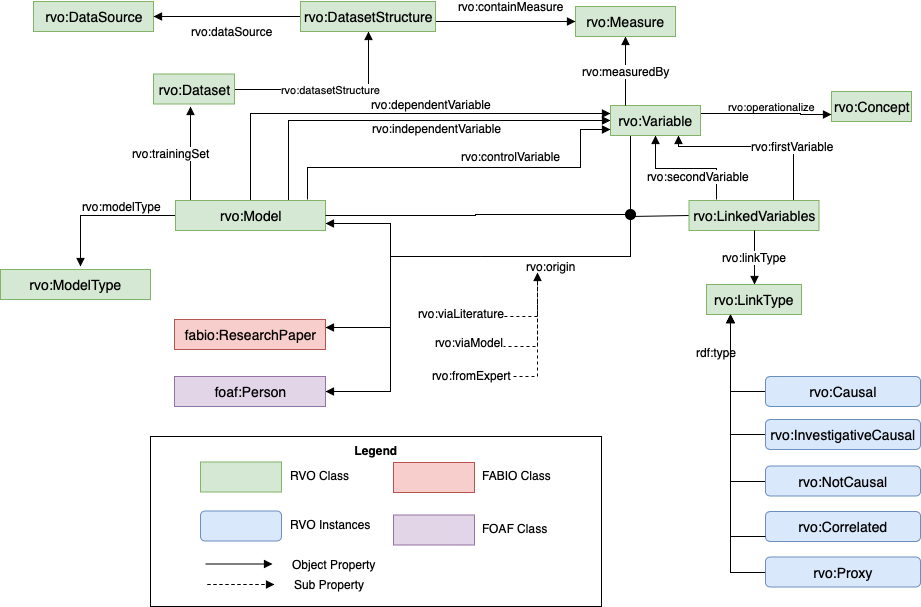

The diagram above was exported from draw.io. Its source (the exported page's mxGraphModel, read from the mxfile embedded in the PNG):
<mxGraphModel dx="2257" dy="858" grid="1" gridSize="10" guides="1" tooltips="1" connect="1" arrows="1" fold="1" page="1" pageScale="1" pageWidth="827" pageHeight="1169" background="#ffffff" math="0" shadow="0">
  <root>
    <mxCell id="0" />
    <mxCell id="1" parent="0" />
    <mxCell id="228" value="&lt;b&gt;Legend&lt;/b&gt;" style="rounded=0;whiteSpace=wrap;html=1;fillColor=none;fontSize=12;verticalAlign=top;align=center;" parent="1" vertex="1">
      <mxGeometry x="-190" y="630" width="451" height="170" as="geometry" />
    </mxCell>
    <mxCell id="164" style="edgeStyle=orthogonalEdgeStyle;rounded=0;jumpStyle=none;jumpSize=7;html=1;exitX=0;exitY=0.5;entryX=0.25;entryY=1;startArrow=none;startFill=0;endArrow=block;endFill=0;jettySize=auto;orthogonalLoop=1;strokeColor=#000000;strokeWidth=1;fontFamily=Helvetica;fontSize=14;align=center;" parent="1" source="105" target="11" edge="1">
      <mxGeometry relative="1" as="geometry" />
    </mxCell>
    <mxCell id="173" value="rvo:datasetStructure" style="edgeStyle=orthogonalEdgeStyle;rounded=0;html=1;exitX=1;exitY=0.5;entryX=0.5;entryY=1;jettySize=auto;orthogonalLoop=1;align=center;endArrow=block;endFill=1;" parent="1" source="2" target="94" edge="1">
      <mxGeometry relative="1" as="geometry" />
    </mxCell>
    <mxCell id="2" value="rvo:Dataset" style="rounded=0;whiteSpace=wrap;html=1;strokeColor=#82b366;strokeWidth=1;fillColor=#d5e8d4;fontFamily=Helvetica;fontSize=14;align=center;" parent="1" vertex="1">
      <mxGeometry x="-187" y="267.5" width="81" height="30" as="geometry" />
    </mxCell>
    <mxCell id="3" value="rvo:Concept" style="rounded=0;whiteSpace=wrap;html=1;strokeColor=#82b366;strokeWidth=1;fillColor=#d5e8d4;fontFamily=Helvetica;fontSize=14;align=center;" parent="1" vertex="1">
      <mxGeometry x="491" y="285" width="80" height="30" as="geometry" />
    </mxCell>
    <mxCell id="27" value="rvo:secondVariable" style="edgeStyle=orthogonalEdgeStyle;jumpStyle=sharp;jumpSize=7;html=1;exitX=0.5;exitY=1;entryX=0.208;entryY=-0.033;entryPerimeter=0;startArrow=block;startFill=1;endArrow=none;endFill=0;jettySize=auto;orthogonalLoop=1;strokeColor=#000000;strokeWidth=1;fontFamily=Helvetica;fontSize=12;rounded=0;align=center;" parent="1" source="4" target="6" edge="1">
      <mxGeometry x="0.6313" y="-18" relative="1" as="geometry">
        <mxPoint as="offset" />
      </mxGeometry>
    </mxCell>
    <mxCell id="28" value="rvo:firstVariable" style="edgeStyle=orthogonalEdgeStyle;jumpStyle=sharp;jumpSize=7;html=1;exitX=0.75;exitY=1;entryX=0.804;entryY=0.1;entryPerimeter=0;startArrow=block;startFill=1;endArrow=none;endFill=0;jettySize=auto;orthogonalLoop=1;strokeColor=#000000;strokeWidth=1;fontFamily=Helvetica;fontSize=12;rounded=0;align=center;" parent="1" source="4" target="6" edge="1">
      <mxGeometry x="0.3697" relative="1" as="geometry">
        <mxPoint as="offset" />
        <Array as="points">
          <mxPoint x="338" y="340" />
          <mxPoint x="453" y="340" />
        </Array>
      </mxGeometry>
    </mxCell>
    <mxCell id="132" style="edgeStyle=orthogonalEdgeStyle;rounded=0;jumpStyle=sharp;jumpSize=7;html=1;exitX=0.25;exitY=1;entryX=1;entryY=0.5;startArrow=none;startFill=0;endArrow=none;endFill=0;jettySize=auto;orthogonalLoop=1;strokeColor=#000000;strokeWidth=1;fontFamily=Helvetica;fontSize=12;align=center;" parent="1" edge="1">
      <mxGeometry relative="1" as="geometry">
        <mxPoint x="292" y="329" as="sourcePoint" />
        <mxPoint x="234" y="450" as="targetPoint" />
        <Array as="points">
          <mxPoint x="290" y="329" />
          <mxPoint x="290" y="450" />
        </Array>
      </mxGeometry>
    </mxCell>
    <mxCell id="199" value="rvo:operationalize" style="edgeStyle=orthogonalEdgeStyle;rounded=0;html=1;exitX=1;exitY=0.25;labelBackgroundColor=none;startArrow=none;startFill=0;endArrow=block;endFill=1;jettySize=auto;orthogonalLoop=1;align=center;fontColor=#000000;entryX=0;entryY=0.75;" parent="1" source="4" target="3" edge="1">
      <mxGeometry x="0.0772" y="7" relative="1" as="geometry">
        <Array as="points">
          <mxPoint x="460" y="307" />
          <mxPoint x="460" y="308" />
        </Array>
        <mxPoint as="offset" />
        <mxPoint x="480" y="308" as="targetPoint" />
      </mxGeometry>
    </mxCell>
    <mxCell id="pogJPbFXlILpwJ8giUyX-234" value="rvo:independentVariable" style="edgeStyle=orthogonalEdgeStyle;rounded=0;orthogonalLoop=1;jettySize=auto;html=1;exitX=0;exitY=0.5;exitDx=0;exitDy=0;entryX=0.75;entryY=0;entryDx=0;entryDy=0;startArrow=block;startFill=1;endArrow=none;endFill=0;fontSize=12;spacingBottom=-3;spacingLeft=-8;" edge="1" parent="1" source="4" target="5">
      <mxGeometry x="-0.1542" y="6" relative="1" as="geometry">
        <mxPoint as="offset" />
      </mxGeometry>
    </mxCell>
    <mxCell id="4" value="rvo:Variable" style="rounded=0;whiteSpace=wrap;html=1;strokeColor=#82b366;strokeWidth=1;fillColor=#d5e8d4;fontFamily=Helvetica;fontSize=14;align=center;" parent="1" vertex="1">
      <mxGeometry x="270" y="299" width="90" height="30" as="geometry" />
    </mxCell>
    <mxCell id="21" value="rvo:dependentVariable" style="edgeStyle=orthogonalEdgeStyle;jumpStyle=sharp;jumpSize=7;html=1;exitX=0.5;exitY=0;startArrow=none;startFill=0;endArrow=block;endFill=1;jettySize=auto;orthogonalLoop=1;strokeColor=#000000;strokeWidth=1;fontFamily=Helvetica;fontSize=12;rounded=0;align=center;" parent="1" source="5" edge="1">
      <mxGeometry x="0.2008" y="9" relative="1" as="geometry">
        <mxPoint as="offset" />
        <Array as="points">
          <mxPoint x="-90" y="307" />
        </Array>
        <mxPoint x="270" y="307" as="targetPoint" />
      </mxGeometry>
    </mxCell>
    <mxCell id="119" value="rvo:trainingSet" style="edgeStyle=orthogonalEdgeStyle;rounded=0;jumpStyle=sharp;jumpSize=7;html=1;exitX=0.25;exitY=0;startArrow=none;startFill=0;endArrow=block;endFill=1;jettySize=auto;orthogonalLoop=1;strokeColor=#000000;strokeWidth=1;fontFamily=Helvetica;fontSize=12;align=center;" parent="1" source="5" edge="1">
      <mxGeometry x="0.1978" y="20" relative="1" as="geometry">
        <mxPoint x="-150" y="300" as="targetPoint" />
        <Array as="points">
          <mxPoint x="-150" y="394" />
          <mxPoint x="-150" y="305" />
        </Array>
        <mxPoint as="offset" />
      </mxGeometry>
    </mxCell>
    <mxCell id="130" style="edgeStyle=orthogonalEdgeStyle;rounded=0;jumpStyle=sharp;jumpSize=7;html=1;exitX=1;exitY=0.5;entryX=1;entryY=0.5;startArrow=none;startFill=0;endArrow=none;endFill=0;jettySize=auto;orthogonalLoop=1;strokeColor=#000000;strokeWidth=1;fontFamily=Helvetica;fontSize=12;align=center;" parent="1" source="213" edge="1">
      <mxGeometry relative="1" as="geometry">
        <Array as="points">
          <mxPoint x="290" y="409" />
          <mxPoint x="290" y="450" />
        </Array>
        <mxPoint x="235" y="450" as="targetPoint" />
      </mxGeometry>
    </mxCell>
    <mxCell id="233" value="rvo:modelType" style="edgeStyle=orthogonalEdgeStyle;rounded=0;jumpStyle=none;html=1;exitX=0;exitY=0.5;startArrow=none;startFill=0;endArrow=block;endFill=1;jettySize=auto;orthogonalLoop=1;fontSize=12;align=left;" parent="1" source="5" edge="1">
      <mxGeometry x="0.3014" y="-9" relative="1" as="geometry">
        <mxPoint x="-260" y="460" as="targetPoint" />
        <mxPoint x="9" y="-9" as="offset" />
      </mxGeometry>
    </mxCell>
    <mxCell id="5" value="rvo:Model" style="rounded=0;whiteSpace=wrap;html=1;strokeColor=#82b366;strokeWidth=1;fillColor=#d5e8d4;fontFamily=Helvetica;fontSize=14;align=center;" parent="1" vertex="1">
      <mxGeometry x="-165" y="394" width="150" height="30" as="geometry" />
    </mxCell>
    <mxCell id="133" value="rvo:origin" style="edgeStyle=orthogonalEdgeStyle;rounded=0;jumpStyle=sharp;jumpSize=7;html=1;exitX=0;exitY=0.5;startArrow=none;startFill=0;endArrow=none;endFill=0;jettySize=auto;orthogonalLoop=1;strokeColor=#000000;strokeWidth=1;fontFamily=Helvetica;fontSize=12;align=center;" parent="1" source="6" edge="1">
      <mxGeometry x="0.44" y="10" relative="1" as="geometry">
        <Array as="points">
          <mxPoint x="349" y="410" />
          <mxPoint x="290" y="410" />
          <mxPoint x="290" y="450" />
        </Array>
        <mxPoint as="offset" />
        <mxPoint x="140" y="450" as="targetPoint" />
      </mxGeometry>
    </mxCell>
    <mxCell id="6" value="rvo:LinkedVariables" style="rounded=0;whiteSpace=wrap;html=1;strokeColor=#82b366;strokeWidth=1;fillColor=#d5e8d4;fontFamily=Helvetica;fontSize=14;align=center;" parent="1" vertex="1">
      <mxGeometry x="348.5" y="394" width="130" height="30" as="geometry" />
    </mxCell>
    <mxCell id="15" value="rvo:measuredBy" style="edgeStyle=orthogonalEdgeStyle;jumpStyle=sharp;jumpSize=7;html=1;exitX=0.5;exitY=1;startArrow=block;startFill=1;endArrow=none;endFill=0;jettySize=auto;orthogonalLoop=1;strokeColor=#000000;strokeWidth=1;fontFamily=Helvetica;fontSize=12;rounded=0;align=center;" parent="1" source="7" edge="1">
      <mxGeometry relative="1" as="geometry">
        <mxPoint x="285" y="299" as="targetPoint" />
      </mxGeometry>
    </mxCell>
    <mxCell id="7" value="rvo:Measure" style="rounded=0;whiteSpace=wrap;html=1;strokeColor=#82b366;strokeWidth=1;fillColor=#d5e8d4;fontFamily=Helvetica;fontSize=14;align=center;" parent="1" vertex="1">
      <mxGeometry x="235" y="200" width="100" height="30" as="geometry" />
    </mxCell>
    <mxCell id="29" value="rvo:linkType" style="edgeStyle=orthogonalEdgeStyle;jumpStyle=sharp;jumpSize=7;html=1;exitX=0.5;exitY=0;entryX=0.5;entryY=1;startArrow=block;startFill=1;endArrow=none;endFill=0;jettySize=auto;orthogonalLoop=1;strokeColor=#000000;strokeWidth=1;fontFamily=Helvetica;fontSize=12;rounded=0;align=center;" parent="1" source="11" target="6" edge="1">
      <mxGeometry relative="1" as="geometry" />
    </mxCell>
    <mxCell id="52" style="edgeStyle=orthogonalEdgeStyle;rounded=0;jumpStyle=sharp;jumpSize=7;html=1;exitX=0.25;exitY=1;entryX=0;entryY=0.5;startArrow=block;startFill=0;endArrow=none;endFill=0;jettySize=auto;orthogonalLoop=1;strokeColor=#000000;strokeWidth=1;fontFamily=Helvetica;fontSize=12;align=center;" parent="1" source="11" target="50" edge="1">
      <mxGeometry relative="1" as="geometry">
        <Array as="points">
          <mxPoint x="390" y="585" />
        </Array>
      </mxGeometry>
    </mxCell>
    <mxCell id="53" value="rdf:type" style="edgeStyle=orthogonalEdgeStyle;rounded=0;jumpStyle=sharp;jumpSize=7;html=1;exitX=0.25;exitY=1;entryX=0;entryY=0.5;startArrow=block;startFill=1;endArrow=none;endFill=0;jettySize=auto;orthogonalLoop=1;strokeColor=#000000;strokeWidth=1;fontFamily=Helvetica;fontSize=12;align=center;" parent="1" source="11" target="51" edge="1">
      <mxGeometry x="-0.5115" y="-14" relative="1" as="geometry">
        <mxPoint as="offset" />
      </mxGeometry>
    </mxCell>
    <mxCell id="11" value="rvo:LinkType" style="rounded=0;whiteSpace=wrap;html=1;strokeColor=#82b366;strokeWidth=1;fillColor=#d5e8d4;fontFamily=Helvetica;fontSize=14;align=center;" parent="1" vertex="1">
      <mxGeometry x="366" y="478" width="95" height="30" as="geometry" />
    </mxCell>
    <mxCell id="50" value="rvo:Causal" style="rounded=1;whiteSpace=wrap;html=1;strokeColor=#6c8ebf;strokeWidth=1;fillColor=#dae8fc;fontFamily=Helvetica;fontSize=14;align=center;labelBackgroundColor=none;" parent="1" vertex="1">
      <mxGeometry x="425" y="570" width="155" height="30" as="geometry" />
    </mxCell>
    <mxCell id="51" value="rvo:InvestigativeCausal" style="rounded=1;whiteSpace=wrap;html=1;strokeColor=#6c8ebf;strokeWidth=1;fillColor=#dae8fc;fontFamily=Helvetica;fontSize=14;align=center;labelBackgroundColor=none;" parent="1" vertex="1">
      <mxGeometry x="425" y="613" width="155" height="30" as="geometry" />
    </mxCell>
    <mxCell id="64" value="rvo:DataSource" style="rounded=0;whiteSpace=wrap;html=1;strokeColor=#82b366;strokeWidth=1;fillColor=#d5e8d4;fontFamily=Helvetica;fontSize=14;align=center;" parent="1" vertex="1">
      <mxGeometry x="-307" y="195" width="120" height="30" as="geometry" />
    </mxCell>
    <mxCell id="61" value="rvo:controlVariable" style="edgeStyle=orthogonalEdgeStyle;jumpStyle=sharp;jumpSize=7;html=1;exitX=0;exitY=0.75;startArrow=block;startFill=1;endArrow=none;endFill=0;jettySize=auto;orthogonalLoop=1;strokeColor=#000000;strokeWidth=1;fontFamily=Helvetica;fontSize=12;rounded=0;align=center;" parent="1" edge="1">
      <mxGeometry x="-0.2601" y="-11" relative="1" as="geometry">
        <Array as="points">
          <mxPoint x="240" y="323" />
          <mxPoint x="240" y="361" />
          <mxPoint x="-33" y="361" />
        </Array>
        <mxPoint x="270" y="323" as="sourcePoint" />
        <mxPoint x="-33" y="393" as="targetPoint" />
        <mxPoint as="offset" />
      </mxGeometry>
    </mxCell>
    <mxCell id="90" value="fabio:ResearchPaper" style="rounded=0;whiteSpace=wrap;html=1;strokeColor=#b85450;strokeWidth=1;fillColor=#f8cecc;fontFamily=Helvetica;fontSize=14;align=center;" parent="1" vertex="1">
      <mxGeometry x="-166" y="513" width="151" height="30" as="geometry" />
    </mxCell>
    <mxCell id="92" value="foaf:Person" style="rounded=0;whiteSpace=wrap;html=1;strokeColor=#9673a6;strokeWidth=1;fillColor=#e1d5e7;fontFamily=Helvetica;fontSize=14;align=center;" parent="1" vertex="1">
      <mxGeometry x="-166" y="570" width="151" height="30" as="geometry" />
    </mxCell>
    <mxCell id="103" value="rvo:dataSource" style="edgeStyle=orthogonalEdgeStyle;rounded=0;jumpStyle=sharp;jumpSize=7;html=1;exitX=0;exitY=0.5;startArrow=none;startFill=0;endArrow=block;endFill=1;jettySize=auto;orthogonalLoop=1;strokeColor=#000000;strokeWidth=1;fontFamily=Helvetica;fontSize=12;align=center;entryX=1;entryY=0.5;exitDx=0;exitDy=0;entryDx=0;entryDy=0;" parent="1" source="94" target="64" edge="1">
      <mxGeometry x="-0.0625" y="15" relative="1" as="geometry">
        <mxPoint x="52.11209964412819" y="201.09608540925274" as="sourcePoint" />
        <mxPoint x="317" y="129" as="targetPoint" />
        <Array as="points" />
        <mxPoint as="offset" />
      </mxGeometry>
    </mxCell>
    <mxCell id="104" value="rvo:containMeasure" style="edgeStyle=orthogonalEdgeStyle;rounded=0;jumpStyle=sharp;jumpSize=7;html=1;exitX=1;exitY=0.5;startArrow=none;startFill=0;endArrow=block;endFill=1;jettySize=auto;orthogonalLoop=1;strokeColor=#000000;strokeWidth=1;fontFamily=Helvetica;fontSize=12;align=center;entryX=0;entryY=0.5;" parent="1" source="94" target="7" edge="1">
      <mxGeometry x="0.1034" y="15" relative="1" as="geometry">
        <Array as="points">
          <mxPoint x="95" y="215" />
        </Array>
        <mxPoint x="70.3131672597865" y="217.23487544483987" as="sourcePoint" />
        <mxPoint x="209.91281138790055" y="218.87722419928832" as="targetPoint" />
        <mxPoint as="offset" />
      </mxGeometry>
    </mxCell>
    <mxCell id="94" value="rvo:DatasetStructure" style="rounded=0;whiteSpace=wrap;html=1;strokeColor=#82b366;strokeWidth=1;fillColor=#d5e8d4;fontFamily=Helvetica;fontSize=14;align=center;" parent="1" vertex="1">
      <mxGeometry x="-40" y="195" width="135" height="30" as="geometry" />
    </mxCell>
    <mxCell id="105" value="rvo:NotCausal" style="rounded=1;whiteSpace=wrap;html=1;strokeColor=#6c8ebf;strokeWidth=1;fillColor=#dae8fc;fontFamily=Helvetica;fontSize=14;align=center;labelBackgroundColor=none;" parent="1" vertex="1">
      <mxGeometry x="425" y="659.5" width="155" height="30" as="geometry" />
    </mxCell>
    <mxCell id="110" value="" style="edgeStyle=orthogonalEdgeStyle;rounded=0;jumpStyle=sharp;jumpSize=7;html=1;exitX=0;exitY=0.5;startArrow=none;startFill=0;endArrow=block;endFill=1;jettySize=auto;orthogonalLoop=1;strokeColor=#000000;strokeWidth=1;fontFamily=Helvetica;fontSize=12;entryX=1;entryY=0.75;align=center;" parent="1" target="5" edge="1">
      <mxGeometry x="0.6985" y="-186" relative="1" as="geometry">
        <mxPoint x="-60" y="384" as="targetPoint" />
        <Array as="points">
          <mxPoint x="50" y="450" />
          <mxPoint x="50" y="417" />
        </Array>
        <mxPoint as="offset" />
        <mxPoint x="140" y="450" as="sourcePoint" />
      </mxGeometry>
    </mxCell>
    <mxCell id="116" style="edgeStyle=orthogonalEdgeStyle;rounded=0;jumpStyle=sharp;jumpSize=7;html=1;exitX=0;exitY=0.5;entryX=1;entryY=0.25;startArrow=none;startFill=0;endArrow=block;endFill=1;jettySize=auto;orthogonalLoop=1;strokeColor=#000000;strokeWidth=1;fontFamily=Helvetica;fontSize=12;align=center;" parent="1" target="90" edge="1">
      <mxGeometry relative="1" as="geometry">
        <Array as="points">
          <mxPoint x="50" y="450" />
          <mxPoint x="50" y="521" />
        </Array>
        <mxPoint x="140" y="450" as="sourcePoint" />
      </mxGeometry>
    </mxCell>
    <mxCell id="117" value="" style="edgeStyle=orthogonalEdgeStyle;rounded=0;jumpStyle=sharp;jumpSize=7;html=1;exitX=0;exitY=0.5;entryX=1;entryY=0.5;startArrow=none;startFill=0;endArrow=block;endFill=1;jettySize=auto;orthogonalLoop=1;strokeColor=#000000;strokeWidth=1;fontFamily=Helvetica;fontSize=12;align=center;" parent="1" target="92" edge="1">
      <mxGeometry x="-0.4483" y="20" relative="1" as="geometry">
        <Array as="points">
          <mxPoint x="50" y="450" />
          <mxPoint x="50" y="585" />
        </Array>
        <mxPoint as="offset" />
        <mxPoint x="140" y="450" as="sourcePoint" />
      </mxGeometry>
    </mxCell>
    <mxCell id="188" value="" style="rounded=0;whiteSpace=wrap;html=1;strokeColor=#82b366;strokeWidth=1;fillColor=#d5e8d4;fontFamily=Helvetica;fontSize=14;align=center;" parent="1" vertex="1">
      <mxGeometry x="-140" y="655.5" width="81" height="30" as="geometry" />
    </mxCell>
    <mxCell id="189" value="RVO Class" style="text;html=1;" parent="1" vertex="1">
      <mxGeometry x="-52.5" y="655.5" width="80" height="30" as="geometry" />
    </mxCell>
    <mxCell id="190" value="" style="rounded=1;whiteSpace=wrap;html=1;strokeColor=#6c8ebf;strokeWidth=1;fillColor=#dae8fc;fontFamily=Helvetica;fontSize=14;align=center;" parent="1" vertex="1">
      <mxGeometry x="-140" y="704.5" width="81" height="30" as="geometry" />
    </mxCell>
    <mxCell id="191" value="RVO Instances" style="text;html=1;rounded=1;fillColor=none;strokeColor=none;" parent="1" vertex="1">
      <mxGeometry x="-52.5" y="704.5" width="80" height="30" as="geometry" />
    </mxCell>
    <mxCell id="192" value="" style="rounded=0;whiteSpace=wrap;html=1;strokeColor=#b85450;strokeWidth=1;fillColor=#f8cecc;fontFamily=Helvetica;fontSize=14;align=center;" parent="1" vertex="1">
      <mxGeometry x="53" y="656" width="81" height="30" as="geometry" />
    </mxCell>
    <mxCell id="193" value="FABIO Class" style="text;html=1;" parent="1" vertex="1">
      <mxGeometry x="140" y="656" width="80" height="30" as="geometry" />
    </mxCell>
    <mxCell id="194" value="" style="rounded=0;whiteSpace=wrap;html=1;strokeColor=#9673a6;strokeWidth=1;fillColor=#e1d5e7;fontFamily=Helvetica;fontSize=14;align=center;" parent="1" vertex="1">
      <mxGeometry x="53" y="708.5" width="81" height="30" as="geometry" />
    </mxCell>
    <mxCell id="195" value="FOAF Class" style="text;html=1;" parent="1" vertex="1">
      <mxGeometry x="140" y="708.5" width="80" height="30" as="geometry" />
    </mxCell>
    <mxCell id="208" value="rvo:Correlated" style="rounded=1;whiteSpace=wrap;html=1;strokeColor=#6c8ebf;strokeWidth=1;fillColor=#dae8fc;fontFamily=Helvetica;fontSize=14;align=center;labelBackgroundColor=none;" parent="1" vertex="1">
      <mxGeometry x="425" y="705" width="155" height="30" as="geometry" />
    </mxCell>
    <mxCell id="209" style="edgeStyle=orthogonalEdgeStyle;rounded=0;jumpStyle=none;jumpSize=7;html=1;entryX=0.25;entryY=1;startArrow=none;startFill=0;endArrow=block;endFill=1;jettySize=auto;orthogonalLoop=1;strokeColor=#000000;strokeWidth=1;fontFamily=Helvetica;fontSize=14;align=center;" parent="1" target="11" edge="1">
      <mxGeometry relative="1" as="geometry">
        <mxPoint x="425" y="730" as="sourcePoint" />
        <mxPoint x="394" y="538" as="targetPoint" />
        <Array as="points">
          <mxPoint x="390" y="730" />
        </Array>
      </mxGeometry>
    </mxCell>
    <mxCell id="212" style="edgeStyle=orthogonalEdgeStyle;rounded=0;html=1;exitX=0;exitY=0.5;entryX=0.25;entryY=1;endArrow=block;endFill=1;jettySize=auto;orthogonalLoop=1;" parent="1" source="210" target="11" edge="1">
      <mxGeometry relative="1" as="geometry" />
    </mxCell>
    <mxCell id="210" value="rvo:Proxy" style="rounded=1;whiteSpace=wrap;html=1;strokeColor=#6c8ebf;strokeWidth=1;fillColor=#dae8fc;fontFamily=Helvetica;fontSize=14;align=center;labelBackgroundColor=none;" parent="1" vertex="1">
      <mxGeometry x="425" y="750.5" width="155" height="30" as="geometry" />
    </mxCell>
    <mxCell id="213" value="" style="ellipse;whiteSpace=wrap;html=1;fillColor=#000000;" parent="1" vertex="1">
      <mxGeometry x="285" y="403" width="10" height="10" as="geometry" />
    </mxCell>
    <mxCell id="217" style="edgeStyle=orthogonalEdgeStyle;rounded=0;jumpStyle=none;jumpSize=7;html=1;exitX=1;exitY=0.5;entryX=1;entryY=0.5;startArrow=none;startFill=0;endArrow=none;endFill=0;jettySize=auto;orthogonalLoop=1;strokeColor=#000000;strokeWidth=1;fontFamily=Helvetica;fontSize=12;align=center;" parent="1" source="5" target="213" edge="1">
      <mxGeometry relative="1" as="geometry">
        <Array as="points">
          <mxPoint x="135" y="409" />
          <mxPoint x="135" y="408" />
        </Array>
        <mxPoint x="-15" y="409" as="sourcePoint" />
        <mxPoint x="235" y="450" as="targetPoint" />
      </mxGeometry>
    </mxCell>
    <mxCell id="225" value="" style="group" parent="1" vertex="1" connectable="0">
      <mxGeometry x="83" y="493" width="114" height="92.5" as="geometry" />
    </mxCell>
    <mxCell id="86" style="edgeStyle=orthogonalEdgeStyle;rounded=0;jumpStyle=sharp;jumpSize=7;html=1;exitX=0.5;exitY=0;entryX=0.5;entryY=0;startArrow=block;startFill=1;endArrow=none;endFill=0;jettySize=auto;orthogonalLoop=1;strokeColor=none;strokeWidth=1;fontFamily=Helvetica;fontSize=12;align=center;" parent="225" edge="1">
      <mxGeometry relative="1" as="geometry">
        <mxPoint x="43" y="35" as="sourcePoint" />
        <mxPoint x="43" y="35" as="targetPoint" />
      </mxGeometry>
    </mxCell>
    <mxCell id="220" style="edgeStyle=orthogonalEdgeStyle;rounded=0;jumpStyle=none;html=1;startArrow=none;startFill=0;endArrow=none;endFill=0;jettySize=auto;orthogonalLoop=1;dashed=1;" parent="225" edge="1">
      <mxGeometry relative="1" as="geometry">
        <mxPoint x="113.5" y="2.5" as="targetPoint" />
        <mxPoint x="90" y="77" as="sourcePoint" />
        <Array as="points">
          <mxPoint x="94" y="77" />
          <mxPoint x="114" y="77" />
        </Array>
      </mxGeometry>
    </mxCell>
    <mxCell id="47" style="edgeStyle=orthogonalEdgeStyle;jumpStyle=sharp;jumpSize=7;html=1;startArrow=block;startFill=1;endArrow=none;endFill=0;jettySize=auto;orthogonalLoop=1;strokeColor=#000000;strokeWidth=1;fontFamily=Helvetica;fontSize=12;rounded=0;align=center;dashed=1;" parent="225" edge="1">
      <mxGeometry relative="1" as="geometry">
        <mxPoint x="113.5" y="-27.5" as="sourcePoint" />
        <mxPoint x="80" y="17" as="targetPoint" />
        <Array as="points">
          <mxPoint x="114" y="17" />
          <mxPoint x="94" y="17" />
        </Array>
      </mxGeometry>
    </mxCell>
    <mxCell id="48" style="edgeStyle=orthogonalEdgeStyle;rounded=0;jumpStyle=sharp;jumpSize=7;html=1;startArrow=none;startFill=0;endArrow=none;endFill=0;jettySize=auto;orthogonalLoop=1;strokeColor=#000000;strokeWidth=1;fontFamily=Helvetica;fontSize=12;align=center;dashed=1;" parent="225" edge="1">
      <mxGeometry relative="1" as="geometry">
        <mxPoint x="113.5" y="-17.5" as="sourcePoint" />
        <mxPoint x="80" y="47" as="targetPoint" />
        <Array as="points">
          <mxPoint x="114" y="47" />
        </Array>
      </mxGeometry>
    </mxCell>
    <UserObject label="rvo:viaLiterature" link="rvo:origin" id="222">
      <mxCell style="text;html=1;fontSize=12;" parent="225" vertex="1">
        <mxGeometry x="-7" y="1" width="70" height="30" as="geometry" />
      </mxCell>
    </UserObject>
    <UserObject label="rvo:viaModel" link="rvo:origin" id="223">
      <mxCell style="text;html=1;fontSize=12;" parent="225" vertex="1">
        <mxGeometry x="10" y="30" width="70" height="30" as="geometry" />
      </mxCell>
    </UserObject>
    <UserObject label="rvo:fromExpert" link="rvo:origin" id="224">
      <mxCell style="text;html=1;fontSize=12;" parent="225" vertex="1">
        <mxGeometry x="7" y="62.5" width="70" height="30" as="geometry" />
      </mxCell>
    </UserObject>
    <mxCell id="229" value="Object Property" style="endArrow=block;html=1;fontSize=12;endFill=1;labelPosition=right;verticalLabelPosition=middle;align=left;verticalAlign=middle;" parent="1" edge="1">
      <mxGeometry x="1" y="18" width="50" height="50" relative="1" as="geometry">
        <mxPoint x="-135" y="757.5" as="sourcePoint" />
        <mxPoint x="-68" y="757.5" as="targetPoint" />
        <mxPoint x="18" y="18" as="offset" />
      </mxGeometry>
    </mxCell>
    <mxCell id="231" value="Sub Property" style="endArrow=block;html=1;fontSize=12;endFill=1;labelPosition=right;verticalLabelPosition=middle;align=left;verticalAlign=middle;dashed=1;" parent="1" edge="1">
      <mxGeometry x="1" y="18" width="50" height="50" relative="1" as="geometry">
        <mxPoint x="-133" y="778" as="sourcePoint" />
        <mxPoint x="-66" y="778" as="targetPoint" />
        <mxPoint x="18" y="18" as="offset" />
      </mxGeometry>
    </mxCell>
    <mxCell id="232" value="rvo:ModelType" style="rounded=0;whiteSpace=wrap;html=1;strokeColor=#82b366;strokeWidth=1;fillColor=#d5e8d4;fontFamily=Helvetica;fontSize=14;align=center;" parent="1" vertex="1">
      <mxGeometry x="-340" y="463" width="150" height="30" as="geometry" />
    </mxCell>
  </root>
</mxGraphModel>